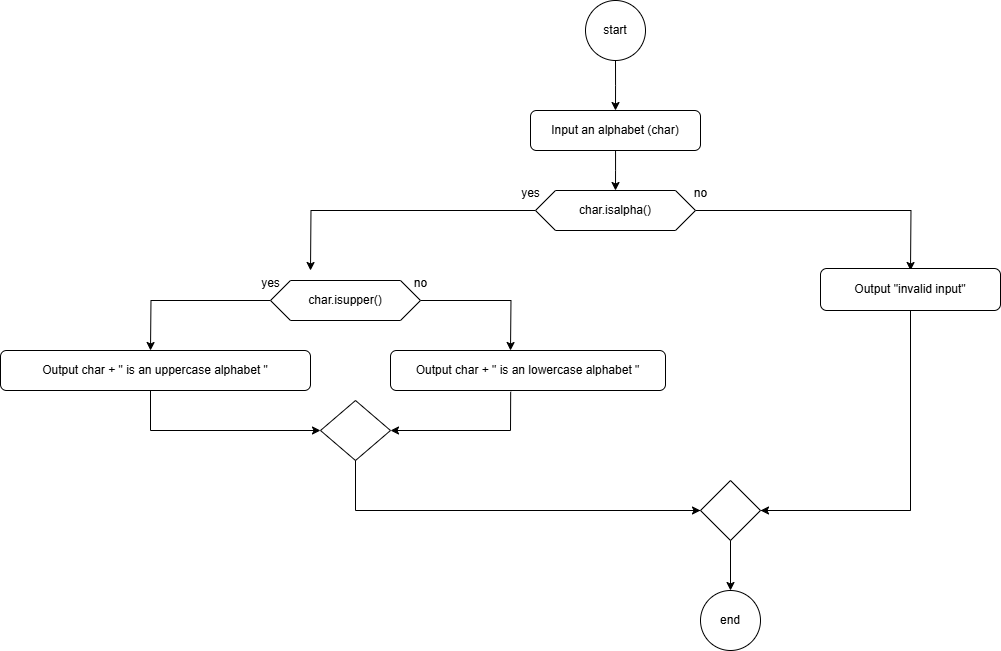

The diagram above was exported from draw.io. Its source (the exported page's mxGraphModel, read from the mxfile embedded in the PNG):
<mxGraphModel dx="1842" dy="538" grid="1" gridSize="10" guides="1" tooltips="1" connect="1" arrows="1" fold="1" page="1" pageScale="1" pageWidth="850" pageHeight="1100" math="0" shadow="0">
  <root>
    <mxCell id="0" />
    <mxCell id="1" parent="0" />
    <mxCell id="5dFw-RX3_w4NDMAi0WfK-79" style="edgeStyle=orthogonalEdgeStyle;rounded=0;orthogonalLoop=1;jettySize=auto;html=1;" edge="1" parent="1" source="5dFw-RX3_w4NDMAi0WfK-78">
      <mxGeometry relative="1" as="geometry">
        <mxPoint x="425" y="120" as="targetPoint" />
      </mxGeometry>
    </mxCell>
    <mxCell id="5dFw-RX3_w4NDMAi0WfK-78" value="start" style="ellipse;whiteSpace=wrap;html=1;aspect=fixed;" vertex="1" parent="1">
      <mxGeometry x="395" y="10" width="60" height="60" as="geometry" />
    </mxCell>
    <mxCell id="5dFw-RX3_w4NDMAi0WfK-81" style="edgeStyle=orthogonalEdgeStyle;rounded=0;orthogonalLoop=1;jettySize=auto;html=1;" edge="1" parent="1" source="5dFw-RX3_w4NDMAi0WfK-80">
      <mxGeometry relative="1" as="geometry">
        <mxPoint x="425" y="200" as="targetPoint" />
      </mxGeometry>
    </mxCell>
    <mxCell id="5dFw-RX3_w4NDMAi0WfK-80" value="Input an alphabet (char)" style="rounded=1;whiteSpace=wrap;html=1;" vertex="1" parent="1">
      <mxGeometry x="340" y="120" width="170" height="40" as="geometry" />
    </mxCell>
    <mxCell id="5dFw-RX3_w4NDMAi0WfK-83" style="edgeStyle=orthogonalEdgeStyle;rounded=0;orthogonalLoop=1;jettySize=auto;html=1;" edge="1" parent="1" source="5dFw-RX3_w4NDMAi0WfK-82">
      <mxGeometry relative="1" as="geometry">
        <mxPoint x="720" y="280" as="targetPoint" />
      </mxGeometry>
    </mxCell>
    <mxCell id="5dFw-RX3_w4NDMAi0WfK-84" style="edgeStyle=orthogonalEdgeStyle;rounded=0;orthogonalLoop=1;jettySize=auto;html=1;" edge="1" parent="1" source="5dFw-RX3_w4NDMAi0WfK-82">
      <mxGeometry relative="1" as="geometry">
        <mxPoint x="120" y="280" as="targetPoint" />
      </mxGeometry>
    </mxCell>
    <mxCell id="5dFw-RX3_w4NDMAi0WfK-82" value="char.isalpha()" style="shape=hexagon;perimeter=hexagonPerimeter2;whiteSpace=wrap;html=1;fixedSize=1;" vertex="1" parent="1">
      <mxGeometry x="345" y="200" width="160" height="40" as="geometry" />
    </mxCell>
    <mxCell id="5dFw-RX3_w4NDMAi0WfK-86" style="edgeStyle=orthogonalEdgeStyle;rounded=0;orthogonalLoop=1;jettySize=auto;html=1;" edge="1" parent="1" source="5dFw-RX3_w4NDMAi0WfK-85">
      <mxGeometry relative="1" as="geometry">
        <mxPoint x="320" y="360" as="targetPoint" />
      </mxGeometry>
    </mxCell>
    <mxCell id="5dFw-RX3_w4NDMAi0WfK-87" style="edgeStyle=orthogonalEdgeStyle;rounded=0;orthogonalLoop=1;jettySize=auto;html=1;" edge="1" parent="1" source="5dFw-RX3_w4NDMAi0WfK-85">
      <mxGeometry relative="1" as="geometry">
        <mxPoint x="-40" y="360" as="targetPoint" />
      </mxGeometry>
    </mxCell>
    <mxCell id="5dFw-RX3_w4NDMAi0WfK-85" value="char.isupper()" style="shape=hexagon;perimeter=hexagonPerimeter2;whiteSpace=wrap;html=1;fixedSize=1;" vertex="1" parent="1">
      <mxGeometry x="80" y="290" width="150" height="40" as="geometry" />
    </mxCell>
    <mxCell id="5dFw-RX3_w4NDMAi0WfK-88" value="Output char + &quot; is an uppercase alphabet &quot;" style="rounded=1;whiteSpace=wrap;html=1;" vertex="1" parent="1">
      <mxGeometry x="-190" y="360" width="310" height="40" as="geometry" />
    </mxCell>
    <mxCell id="5dFw-RX3_w4NDMAi0WfK-89" value="Output char + &quot; is an lowercase alphabet &quot;" style="rounded=1;whiteSpace=wrap;html=1;" vertex="1" parent="1">
      <mxGeometry x="200" y="360" width="275" height="40" as="geometry" />
    </mxCell>
    <mxCell id="5dFw-RX3_w4NDMAi0WfK-90" value="" style="endArrow=classic;html=1;rounded=0;" edge="1" parent="1">
      <mxGeometry width="50" height="50" relative="1" as="geometry">
        <mxPoint x="-40" y="400" as="sourcePoint" />
        <mxPoint x="130" y="440" as="targetPoint" />
        <Array as="points">
          <mxPoint x="-40" y="440" />
        </Array>
      </mxGeometry>
    </mxCell>
    <mxCell id="5dFw-RX3_w4NDMAi0WfK-91" value="" style="endArrow=classic;html=1;rounded=0;exitX=0.437;exitY=1.031;exitDx=0;exitDy=0;exitPerimeter=0;" edge="1" parent="1" source="5dFw-RX3_w4NDMAi0WfK-89">
      <mxGeometry width="50" height="50" relative="1" as="geometry">
        <mxPoint x="340" y="490" as="sourcePoint" />
        <mxPoint x="200" y="440" as="targetPoint" />
        <Array as="points">
          <mxPoint x="320" y="440" />
        </Array>
      </mxGeometry>
    </mxCell>
    <mxCell id="5dFw-RX3_w4NDMAi0WfK-92" value="" style="rhombus;whiteSpace=wrap;html=1;" vertex="1" parent="1">
      <mxGeometry x="130" y="410" width="70" height="60" as="geometry" />
    </mxCell>
    <mxCell id="5dFw-RX3_w4NDMAi0WfK-93" value="yes" style="text;html=1;align=center;verticalAlign=middle;resizable=0;points=[];autosize=1;strokeColor=none;fillColor=none;" vertex="1" parent="1">
      <mxGeometry x="320" y="188" width="40" height="30" as="geometry" />
    </mxCell>
    <mxCell id="5dFw-RX3_w4NDMAi0WfK-94" value="no" style="text;html=1;align=center;verticalAlign=middle;resizable=0;points=[];autosize=1;strokeColor=none;fillColor=none;" vertex="1" parent="1">
      <mxGeometry x="490" y="188" width="40" height="30" as="geometry" />
    </mxCell>
    <mxCell id="5dFw-RX3_w4NDMAi0WfK-95" value="yes" style="text;html=1;align=center;verticalAlign=middle;resizable=0;points=[];autosize=1;strokeColor=none;fillColor=none;" vertex="1" parent="1">
      <mxGeometry x="60" y="278" width="40" height="30" as="geometry" />
    </mxCell>
    <mxCell id="5dFw-RX3_w4NDMAi0WfK-96" value="no" style="text;html=1;align=center;verticalAlign=middle;resizable=0;points=[];autosize=1;strokeColor=none;fillColor=none;" vertex="1" parent="1">
      <mxGeometry x="210" y="278" width="40" height="30" as="geometry" />
    </mxCell>
    <mxCell id="5dFw-RX3_w4NDMAi0WfK-97" value="Output &quot;invalid input&quot;" style="rounded=1;whiteSpace=wrap;html=1;" vertex="1" parent="1">
      <mxGeometry x="630" y="278" width="180" height="42" as="geometry" />
    </mxCell>
    <mxCell id="5dFw-RX3_w4NDMAi0WfK-98" value="" style="endArrow=none;html=1;rounded=0;exitX=0.5;exitY=1;exitDx=0;exitDy=0;" edge="1" parent="1" source="5dFw-RX3_w4NDMAi0WfK-92">
      <mxGeometry width="50" height="50" relative="1" as="geometry">
        <mxPoint x="270" y="540" as="sourcePoint" />
        <mxPoint x="510" y="520" as="targetPoint" />
        <Array as="points">
          <mxPoint x="165" y="520" />
        </Array>
      </mxGeometry>
    </mxCell>
    <mxCell id="5dFw-RX3_w4NDMAi0WfK-99" value="" style="endArrow=none;html=1;rounded=0;entryX=0.5;entryY=1;entryDx=0;entryDy=0;" edge="1" parent="1" target="5dFw-RX3_w4NDMAi0WfK-97">
      <mxGeometry width="50" height="50" relative="1" as="geometry">
        <mxPoint x="570" y="520" as="sourcePoint" />
        <mxPoint x="750" y="370" as="targetPoint" />
        <Array as="points">
          <mxPoint x="720" y="520" />
        </Array>
      </mxGeometry>
    </mxCell>
    <mxCell id="5dFw-RX3_w4NDMAi0WfK-100" value="" style="rhombus;whiteSpace=wrap;html=1;" vertex="1" parent="1">
      <mxGeometry x="510" y="490" width="60" height="60" as="geometry" />
    </mxCell>
    <mxCell id="5dFw-RX3_w4NDMAi0WfK-102" value="" style="endArrow=classic;html=1;rounded=0;entryX=1;entryY=0.5;entryDx=0;entryDy=0;" edge="1" parent="1" target="5dFw-RX3_w4NDMAi0WfK-100">
      <mxGeometry width="50" height="50" relative="1" as="geometry">
        <mxPoint x="720" y="520" as="sourcePoint" />
        <mxPoint x="580" y="420" as="targetPoint" />
      </mxGeometry>
    </mxCell>
    <mxCell id="5dFw-RX3_w4NDMAi0WfK-103" value="" style="endArrow=classic;html=1;rounded=0;entryX=0;entryY=0.5;entryDx=0;entryDy=0;" edge="1" parent="1" target="5dFw-RX3_w4NDMAi0WfK-100">
      <mxGeometry width="50" height="50" relative="1" as="geometry">
        <mxPoint x="480" y="520" as="sourcePoint" />
        <mxPoint x="290" y="620" as="targetPoint" />
      </mxGeometry>
    </mxCell>
    <mxCell id="5dFw-RX3_w4NDMAi0WfK-104" value="" style="endArrow=classic;html=1;rounded=0;exitX=0.5;exitY=1;exitDx=0;exitDy=0;" edge="1" parent="1" source="5dFw-RX3_w4NDMAi0WfK-100">
      <mxGeometry width="50" height="50" relative="1" as="geometry">
        <mxPoint x="520" y="660" as="sourcePoint" />
        <mxPoint x="540" y="600" as="targetPoint" />
      </mxGeometry>
    </mxCell>
    <mxCell id="5dFw-RX3_w4NDMAi0WfK-105" value="end" style="ellipse;whiteSpace=wrap;html=1;aspect=fixed;" vertex="1" parent="1">
      <mxGeometry x="510" y="600" width="60" height="60" as="geometry" />
    </mxCell>
  </root>
</mxGraphModel>